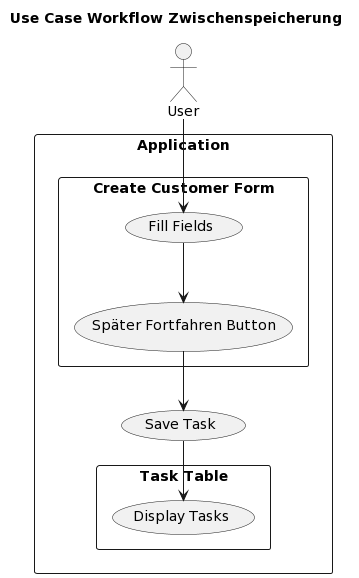

The diagram above was rendered by PlantUML. Its source (embedded in the PNG):
@startuml
title: Use Case Workflow Zwischenspeicherung
actor User
rectangle Application {
  rectangle "Create Customer Form" {
    User --> (Fill Fields)
    (Fill Fields) --> (Später Fortfahren Button)
  }
(Später Fortfahren Button) --> (Save Task)
  rectangle "Task Table" {
    (Save Task) --> (Display Tasks)
  }
}
@enduml